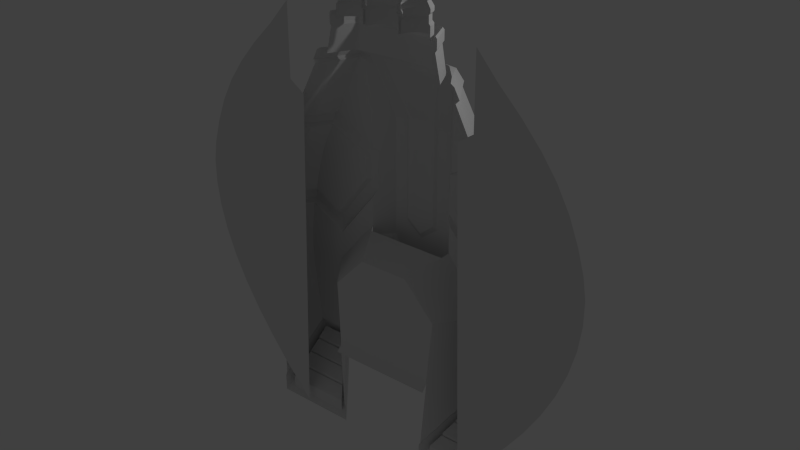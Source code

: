 # Source: Mothership.blend  (saved by Blender 2.67.0; exported with 4.5.12 LTS)
import bpy
from mathutils import Matrix  # noqa: F401  (used for matrix-valued properties, if any)

bpy.ops.wm.read_factory_settings(use_empty=True)
scene = bpy.context.scene
scene.name = 'Scene'

# ---- collections
col_collection_1 = bpy.data.collections.new('Collection 1'); scene.collection.children.link(col_collection_1)

# ---- world
world_world = bpy.data.worlds.new('World'); scene.world = world_world
world_world.color = (0.05088, 0.05088, 0.05088)
world_world.use_sun_shadow = False
world_world.sun_shadow_jitter_overblur = 0.0
world_world.cycles.sampling_method = 'MANUAL'
world_world.cycles.sample_map_resolution = 256

# ---- cameras
cam_camera = bpy.data.cameras.new('Camera')
cam_camera.clip_end = 100.0
cam_camera.lens = 35.0
cam_camera.sensor_width = 32.0
cam_camera.sensor_height = 18.0
cam_camera.ortho_scale = 7.314
cam_camera.dof.focus_distance = 0.0
cam_camera.dof.aperture_fstop = 128.0

# ---- lights
light_lamp = bpy.data.lights.new('Lamp', 'POINT')
light_lamp.transmission_factor = 0.0
light_lamp.cutoff_distance = 30.0
light_lamp.energy = 100.0
light_lamp.shadow_buffer_clip_start = 1.001
light_lamp.shadow_soft_size = 0.1
light_lamp.shadow_maximum_resolution = 0.006
light_lamp.use_absolute_resolution = True
light_lamp.cycles.use_multiple_importance_sampling = False

# ---- meshes
me_plane_002 = bpy.data.meshes.new('Plane.002')
me_plane_002.from_pydata([(-5.96e-08, 0.001076, 0.1022), (-0.8862, 0.001076, 0.1022), (-0.8862, -0.5333, 0.6319), (5.96e-08, -0.5333, 0.6319), (-6.493e-17, -0.6377, 0.6311), (-0.9954, -0.6377, 0.6311), (-0.9954, 0.0003102, -0.001398), (-6.493e-17, 0.0003102, -0.001398)], [], [(6, 1, 0, 7), (3, 0, 1, 2), (5, 2, 1, 6), (6, 7, 4, 5), (4, 3, 2, 5)])
_uv = me_plane_002.uv_layers.new(name='UVMap')
_uv.uv.foreach_set('vector', [0.0, 0.0, 0.0, 0.0, 0.0, 0.0, 0.0, 0.0, 0.0, 0.0, 0.0, 0.0, 0.0, 0.0, 0.0, 0.0, 0.0, 0.0, 0.0, 0.0, 0.0, 0.0, 0.0, 0.0, 0.0, 0.0, 0.0, 0.0, 0.0, 0.0, 0.0, 0.0, 0.0, 0.0, 0.0, 0.0, 0.0, 0.0, 0.0, 0.0])
me_plane_002.use_remesh_preserve_volume = False
me_plane_002.use_remesh_preserve_attributes = False
me_plane_002.use_mirror_vertex_groups = False
me_plane_002.update()
me_plane_003 = bpy.data.meshes.new('Plane.003')
me_plane_003.from_pydata([(-1.213, 1.353, -0.3994), (-0.5366, 0.6285, -0.3994), (-1.725, 1.985, 0.3243), (-0.8817, 0.3371, 0.275), (-1.721, 1.353, 0.275), (-1.113, 2.762, -0.4451), (-1.49e-08, 1.353, -0.3994), (1.49e-08, 0.6285, -0.3994), (1.49e-08, 1.985, 0.3243), (-1.49e-08, 0.3371, 0.275), (1.49e-08, 1.353, 0.275), (-1.49e-08, 2.762, -0.4451), (-0.9954, 1.985, 0.3243), (-1.119, 2.88, -0.5595), (-1.49e-08, 2.88, -0.5595), (-0.9954, 2.762, -0.4451), (-1.622, 2.122, 0.185), (-0.9954, 2.122, 0.185), (1.118e-08, 2.122, 0.185), (-1.707, 1.84, 0.275), (1.49e-08, 1.84, 0.275), (-1.727, 1.867, 0.3243), (1.49e-08, 1.867, 0.3243)], [], [(4, 3, 9, 10), (19, 20, 22, 21), (1, 7, 6, 0), (0, 6, 11, 15, 5), (16, 17, 15, 5), (11, 14, 13, 5, 15), (2, 12, 17, 16), (8, 18, 17, 12), (21, 22, 8, 12, 2), (4, 10, 20, 19), (16, 5, 0, 4, 19), (16, 19, 21, 2), (4, 0, 1, 3), (3, 1, 7, 9)])
me_plane_003.polygons.foreach_set('use_smooth', [1, 1, 1, 1, 1, 1, 1, 0, 1, 1, 1, 1, 1, 1])
_uv = me_plane_003.uv_layers.new(name='UVMap')
_uv.uv.foreach_set('vector', [0.0, 0.0, 0.0, 0.0, 0.0, 0.0, 0.0, 0.0, 0.0, 0.0, 0.0, 0.0, 0.0, 0.0, 0.0, 0.0, 0.0, 0.0, 0.0, 0.0, 0.0, 0.0, 0.0, 0.0, 0.0, 0.0, 0.0, 0.0, 0.0, 0.0, 0.0, 0.0, 0.0, 0.0, 0.0, 0.0, 0.0, 0.0, 0.0, 0.0, 0.0, 0.0, 0.0, 0.0, 0.0, 0.0, 0.0, 0.0, 0.0, 0.0, 0.0, 0.0, 0.0, 0.0, 0.0, 0.0, 0.0, 0.0, 0.0, 0.0, 0.0, 0.0, 0.0, 0.0, 0.0, 0.0, 0.0, 0.0, 0.0, 0.0, 0.0, 0.0, 0.0, 0.0, 0.0, 0.0, 0.0, 0.0, 0.0, 0.0, 0.0, 0.0, 0.0, 0.0, 0.0, 0.0, 0.0, 0.0, 0.0, 0.0, 0.0, 0.0, 0.0, 0.0, 0.0, 0.0, 0.0, 0.0, 0.0, 0.0, 0.0, 0.0, 0.0, 0.0, 0.0, 0.0, 0.0, 0.0, 0.0, 0.0, 0.0, 0.0, 0.0, 0.0, 0.0, 0.0, 0.0, 0.0, 0.0, 0.0])
me_plane_003.use_remesh_preserve_volume = False
me_plane_003.use_remesh_preserve_attributes = False
me_plane_003.use_mirror_vertex_groups = False
me_plane_003.update()
me_plane_001 = bpy.data.meshes.new('Plane.001')
me_plane_001.from_pydata([(-2.002, -0.5444, -4.483), (-2.586, -0.5444, -3.843), (-3.037, -0.5444, -3.276), (-3.435, -0.5444, -2.721), (-3.774, -0.5444, -2.168), (-4.05, -0.5444, -1.618), (-4.258, -0.5444, -1.076), (-4.398, -0.5444, -0.5452), (-4.468, -0.5444, -0.02507), (-4.468, -0.5444, 0.4759), (-4.398, -0.5444, 0.9048), (-4.258, -0.5444, 1.379), (-4.052, -0.5444, 1.9), (-3.782, -0.5444, 2.391), (-3.453, -0.5444, 2.845), (-3.058, -0.5444, 3.298), (-2.576, -0.5444, 3.778), (-2.128, -0.5444, 4.285), (-2.128, -0.5444, 3.347), (-2.128, -0.5444, 3.046), (-2.128, -0.5444, 2.779), (-1.796, -0.5444, 2.555)], [], [(2, 3, 4, 5, 6, 7, 8, 9, 10, 11, 12, 13, 14, 15, 16, 17, 18, 19, 20, 21, 0, 1)])
me_plane_001.polygons.foreach_set('use_smooth', [True] * 1)
_uv = me_plane_001.uv_layers.new(name='UVMap')
_uv.uv.foreach_set('vector', [0.1479, 0.1377, 0.1994, 0.2009, 0.2432, 0.264, 0.2789, 0.3267, 0.3059, 0.3886, 0.3239, 0.4491, 0.333, 0.5084, 0.333, 0.5656, 0.3239, 0.6145, 0.3059, 0.6685, 0.2792, 0.7279, 0.2443, 0.7839, 0.2017, 0.8358, 0.1506, 0.8874, 0.0882, 0.9421, 0.03029, 1.0, 0.03029, 0.893, 0.03029, 0.8587, 0.03029, 0.8282, -0.01267, 0.8027, 0.01396, 0.0, 0.08956, 0.07305])
me_plane_001.use_remesh_preserve_volume = False
me_plane_001.use_remesh_preserve_attributes = False
me_plane_001.use_mirror_vertex_groups = False
me_plane_001.update()
me_plane = bpy.data.meshes.new('Plane')
me_plane.from_pydata([(-0.9838, 4.583, -0.4908), (-1.741, 3.426, 0.4935), (-1.84, 1.353, 0.4114), (-2.469, 3.426, 0.4935), (-2.645, 1.351, 0.4114), (-2.243, -1.011, 0.4048), (-0.6561, 0.2825, 0.771), (-0.5918, 1.07, 0.4067), (-2.567, 0.2783, 0.4114), (-1.429, 0.854, 0.4114), (-2.116, -1.318, 0.4114), (-1.582, -2.43, 0.3959), (-2.526, 2.441, 0.4114), (-1.808, 2.441, 0.4114), (-1.383, -2.815, 0.3782), (-2.452, 2.982, 0.4114), (-1.795, 2.982, 0.4114), (-1.815, 2.171, 0.4114), (-1.363, 4.005, 0.01226), (-2.601, 4.005, 0.01226), (-1.822, 1.9, 0.4114), (-2.6, 1.9, 0.4114), (-1.635, 1.103, 0.4114), (-2.628, 0.8087, 0.4114), (-1.19, 0.5658, 0.4114), (-2.418, -0.3738, 0.4114), (-1.738, 1.228, 0.4114), (-2.563, 2.171, 0.4114), (-1.31, 0.7098, 0.4114), (-1.783, -2.032, 0.4143), (-2.653, 1.081, 0.4114), (-1.07, 0.4219, 0.4114), (-2.343, -0.6902, 0.4114), (-2.489, -0.05625, 0.4114), (-1.536, 0.9833, 0.4114), (-2.595, 0.546, 0.4114), (-1.802, 2.712, 0.4114), (-2.489, 2.712, 0.4114), (-2.638, 1.627, 0.4114), (-1.829, 1.628, 0.4114), (-1.758, 3.061, 0.4114), (-1.213, 1.353, -0.3994), (-0.5366, 0.6285, -0.3994), (-1.552, 3.715, 0.253), (-2.529, 3.715, 0.253), (-2.67, 4.291, -0.2369), (-1.175, 4.291, -0.2369), (-0.9514, 0.2781, 0.4114), (-0.2394, 1.08, 0.771), (-0.0003107, 1.081, 0.771), (-0.9464, 0.4994, 0.3916), (-0.6511, 0.5038, 0.771), (-0.2344, 1.302, 0.771), (-0.3046, 1.719, 0.3916), (0.004687, 1.303, 0.771), (0.004998, 1.719, 0.3916), (-0.2039, 1.333, 0.7313), (-0.2634, 1.681, 0.4262), (-0.001024, 1.334, 0.7313), (-0.0007607, 1.681, 0.4262), (-0.2039, 1.321, 0.702), (-0.2634, 1.67, 0.3968), (-0.0009998, 1.322, 0.702), (-0.0007362, 1.67, 0.3968), (-0.4489, 0.6792, 0.771), (-0.4439, 0.9005, 0.771), (-0.6272, 1.106, 0.3916), (-0.5833, 1.13, 0.4311), (-0.4396, 0.9687, 0.7177), (-0.3304, 1.61, 0.4311), (-0.2754, 1.283, 0.7177), (-0.6701, 0.549, 0.7053), (-0.8848, 0.5458, 0.4395), (-0.4238, 0.9604, 0.6891), (-0.3146, 1.602, 0.4025), (-0.2596, 1.275, 0.6891), (-0.6543, 0.5407, 0.6767), (-0.869, 0.5375, 0.4109), (-1.187, -3.181, 0.363), (-0.0002499, 0.3979, 0.771), (-0.3085, 0.03203, 0.7246), (-0.0002111, 0.2864, 0.7246), (-0.3714, 0.1138, 0.771), (-0.368, -2.002, 0.771), (-0.3078, -2.084, 0.7246), (-2.392, 3.75, 0.2231), (-1.671, 3.75, 0.2231), (-2.347, 3.537, 0.3998), (-1.81, 3.537, 0.3998), (-2.392, 3.428, 0.2231), (-1.671, 3.428, 0.2231), (-2.347, 3.216, 0.3998), (-1.81, 3.216, 0.3998), (-1.505, 3.994, 0.01994), (-2.451, 3.994, 0.01994), (-1.648, 3.774, 0.2027), (-2.394, 3.774, 0.2027), (-1.505, 3.69, 0.01994), (-2.451, 3.69, 0.01994), (-1.648, 3.47, 0.2027), (-2.394, 3.47, 0.2027), (-1.492, 4.014, 0.002747), (-2.457, 4.014, 0.002747), (-2.51, 4.233, -0.1875), (-1.349, 4.233, -0.1875), (-1.492, 3.73, 0.002747), (-2.457, 3.73, 0.002747), (-2.51, 3.949, -0.1875), (-1.349, 3.949, -0.1875), (-1.192, 4.476, -0.3984), (-2.58, 4.476, -0.3984), (-2.517, 4.253, -0.2046), (-1.338, 4.253, -0.2046), (-1.192, 4.231, -0.3984), (-2.58, 4.231, -0.3984), (-2.517, 4.008, -0.2046), (-1.338, 4.008, -0.2046), (-2.75, 4.583, -0.4908), (-3.064, 1.356, -0.3965), (-2.659, -1.011, -0.3994), (-2.972, 0.2728, -0.3928), (-2.533, -1.318, -0.3928), (-1.999, -2.43, -0.3928), (-2.942, 2.443, -0.3916), (-1.8, -2.815, -0.3928), (-2.815, 2.981, -0.3892), (-3.014, 1.904, -0.3941), (-3.045, 0.8087, -0.3928), (-2.835, -0.3738, -0.3928), (-2.983, 2.173, -0.3928), (-2.2, -2.032, -0.3928), (-3.07, 1.081, -0.3928), (-2.759, -0.6902, -0.3928), (-2.906, -0.05625, -0.3928), (-3.011, 0.546, -0.3928), (-2.89, 2.712, -0.3904), (-3.047, 1.632, -0.3953), (-2.452, 3.064, 0.4114), (-1.627, -3.145, -0.3928), (-2.54, -0.6902, -0.02005), (-2.44, -1.011, -0.0267), (-2.314, -1.318, -0.02005), (-2.649, 2.982, -0.03682), (-2.686, 2.712, -0.02005), (-2.723, 2.441, -0.02005), (-2.753, 0.2728, -0.02005), (-2.687, -0.05625, -0.02005), (-2.616, -0.3738, -0.02005), (-2.843, 1.351, -0.02005), (-2.85, 1.081, -0.02005), (-2.76, 2.171, -0.02005), (-2.798, 1.9, -0.02005), (-2.826, 0.8087, -0.02005), (-2.835, 1.627, -0.02005), (-1.779, -2.43, -0.02005), (-1.58, -2.815, -0.02005), (-2.792, 0.546, -0.02005), (-1.98, -2.032, -0.02005), (-1.404, -3.158, -0.0216), (-2.773, -0.05625, -0.1009), (-2.824, 2.438, -0.09965), (-2.254, -1.625, -0.1009), (-2.399, -1.318, -0.1009), (-2.526, -1.011, -0.1076), (-2.066, -2.032, -0.1009), (-2.845, 0.2617, -0.1009), (-2.772, 2.707, -0.09842), (-2.626, -0.6902, -0.1009), (-2.912, 0.8087, -0.1009), (-2.896, 1.899, -0.1021), (-2.936, 1.081, -0.1009), (-2.701, -0.3738, -0.1009), (-1.865, -2.43, -0.1009), (-2.929, 1.627, -0.1033), (-2.864, 2.168, -0.1009), (-2.931, 1.351, -0.1046), (-1.477, -3.161, -0.1009), (-2.878, 0.546, -0.1009), (-1.666, -2.815, -0.1009), (-0.6561, -2.012, 0.771), (-1.023, -3.161, 0.3629), (-1.493e-09, -3.221, 0.3882), (-2.251, -1.92, -0.3928), (-2.032, -1.92, -0.02005), (-1.971, -1.625, 0.4114), (-2.388, -1.625, -0.3928), (-2.168, -1.625, -0.02005), (-1.834, -1.921, 0.4194), (-2.118, -1.92, -0.1009), (-0.9514, -1.386, 0.4441), (-2.428, -1.687, -0.3258), (-2.266, -1.689, -0.02115), (-2.318, -1.924, -0.3258), (-2.157, -1.926, -0.02115), (-1.999, -1.689, 0.4424), (-1.889, -1.926, 0.4424), (-0.8727, -1.304, 0.5073), (-0.8736, -1.052, 0.5061), (-1.884, 0.282, 0.4114), (-0.9514, -0.3299, 0.4114), (-1.785, 0.7146, 0.4114), (-0.8698, -0.8917, 0.493), (-1.873, 0.3559, 0.5566), (-0.8698, -0.504, 0.493), (-1.8, 0.6347, 0.5568), (-2.605, 0.2103, 0.5247), (-2.561, -0.02072, 0.5247), (-3.024, 0.1992, -0.3313), (-2.98, -0.0318, -0.3313), (-2.883, -0.0318, -0.1193), (-2.927, 0.1992, -0.1193), (-1.044, -0.6745, 0.5041), (-1.032, -0.3058, 0.5041), (-1.114, -0.6808, 0.4114), (-1.096, -0.1481, 0.4114), (-1.124, -1.132, 0.4114), (-1.064, -1.16, 0.4953), (-1.045, -1.409, 0.4963), (-1.101, -1.477, 0.4399), (-0.9838, 4.246, -0.4908), (-1.741, 3.099, 0.4935), (-1.363, 3.667, 0.01226), (-1.552, 3.377, 0.253), (-1.175, 3.954, -0.2369), (-2.469, 3.107, 0.4935), (-2.601, 3.645, 0.01226), (-2.529, 3.355, 0.253), (-2.67, 3.931, -0.2369), (-2.75, 4.223, -0.4908), (-2.715, 4.127, -0.4908), (-1.025, 4.172, -0.4908), (-0.5885, -3.197, 0.3869), (-0.6712, -3.275, 0.3884), (0.0, -2.084, 0.7246), (-0.9605, -3.247, 0.4092), (-1.458e-09, -3.301, 0.3865), (-0.6936, -3.509, 0.3075), (-0.9605, -3.481, 0.3283), (-1.458e-09, -3.542, 0.3056), (-1.199, -3.238, 0.4092), (-1.082, -3.472, 0.3283), (-1.687, -3.213, -0.3636), (-1.577, -3.427, -0.3732), (-0.6326, -3.546, 0.2453), (-0.876, -3.52, 0.2643), (-1.33e-09, -3.572, 0.2436), (-0.9797, -3.5, 0.2643), (-1.316, -3.478, -0.1004), (-1.501, -3.478, -0.3744), (0.0, -3.948, 0.1888), (-1.181, -3.948, -0.3991), (0.0, -3.415, 0.1888), (-1.299, -3.415, -0.3991), (-0.9538, -3.948, 0.09223), (-1.049, -3.415, 0.09224), (-0.5055, -3.415, 0.1588), (-0.4595, -3.948, 0.1588), (-0.7066, -3.948, 0.1341), (-0.7774, -3.415, 0.1341), (-1.174, -3.415, -0.1449), (-1.067, -3.948, -0.1449), (0.0, -3.998, 0.2084), (-1.215, -3.998, -0.3964), (-0.9812, -3.998, 0.109), (-0.4727, -3.998, 0.1775), (-0.7269, -3.998, 0.152), (-1.098, -3.998, -0.1349), (0.0, -4.192, 0.2084), (-1.215, -4.192, -0.3964), (-0.9812, -4.192, 0.109), (-0.4727, -4.192, 0.1775), (-0.7269, -4.192, 0.152), (-1.098, -4.192, -0.1349), (0.0, -4.233, 0.1888), (-1.181, -4.233, -0.3991), (-0.9538, -4.233, 0.09223), (-0.4595, -4.233, 0.1588), (-0.7066, -4.233, 0.1341), (-1.067, -4.233, -0.1449), (-1.017, -4.416, -0.3235), (-0.4718, -4.41, -0.3859), (-0.745, -4.113, -0.06977), (-0.745, -4.375, -0.06977), (-0.684, -4.113, -0.07582), (-0.684, -4.375, -0.07582), (-0.6249, -4.113, -0.09373), (-0.6249, -4.375, -0.09373), (-0.5705, -4.113, -0.1228), (-0.5705, -4.375, -0.1228), (-0.5228, -4.113, -0.162), (-0.4708, -4.416, -0.3235), (-0.4837, -4.113, -0.2096), (-0.4837, -4.375, -0.2096), (-0.4546, -4.113, -0.2641), (-0.4867, -4.416, -0.2713), (-0.4367, -4.113, -0.3231), (-0.547, -4.416, -0.181), (-0.4306, -4.113, -0.3845), (-0.798, -4.416, -0.1049), (-0.9405, -4.416, -0.181), (-1.06, -4.113, -0.3845), (-1.06, -4.375, -0.3845), (-1.054, -4.113, -0.3231), (-0.8502, -4.416, -0.1207), (-1.036, -4.113, -0.2641), (-1.036, -4.375, -0.2641), (-1.007, -4.113, -0.2096), (-1.007, -4.375, -0.2096), (-0.9679, -4.113, -0.162), (-0.8983, -4.416, -0.1464), (-0.9202, -4.113, -0.1228), (-0.9202, -4.375, -0.1228), (-0.8658, -4.113, -0.09373), (-0.8658, -4.375, -0.09373), (-0.8068, -4.113, -0.07582), (-0.8068, -4.375, -0.07582), (-0.9751, -4.416, -0.2232), (-1.001, -4.416, -0.2713), (-0.5228, -4.375, -0.162), (-1.022, -4.416, -0.3778), (-0.4546, -4.375, -0.2641), (-0.4367, -4.375, -0.3231), (-0.4306, -4.375, -0.3845), (-1.054, -4.375, -0.3231), (-0.5124, -4.416, -0.2232), (-0.5891, -4.416, -0.1464), (-0.9679, -4.375, -0.162), (-0.6372, -4.416, -0.1207), (-0.6894, -4.416, -0.1049), (-0.7447, -4.416, -0.09952), (-1.017, -4.559, -0.3235), (-0.4718, -4.552, -0.3859), (-0.745, -4.6, -0.06977), (-0.684, -4.6, -0.07582), (-0.6249, -4.6, -0.09373), (-0.5705, -4.6, -0.1228), (-0.4708, -4.559, -0.3235), (-0.4837, -4.6, -0.2096), (-0.4867, -4.559, -0.2713), (-0.547, -4.559, -0.181), (-0.798, -4.559, -0.1049), (-0.9405, -4.559, -0.181), (-1.06, -4.6, -0.3845), (-0.8502, -4.559, -0.1207), (-1.036, -4.6, -0.2641), (-1.007, -4.6, -0.2096), (-0.8983, -4.559, -0.1464), (-0.9202, -4.6, -0.1228), (-0.8658, -4.6, -0.09373), (-0.8068, -4.6, -0.07582), (-0.9751, -4.559, -0.2232), (-1.001, -4.559, -0.2713), (-0.5228, -4.6, -0.162), (-1.022, -4.559, -0.3778), (-0.4546, -4.6, -0.2641), (-0.4367, -4.6, -0.3231), (-0.4306, -4.6, -0.3845), (-1.054, -4.6, -0.3231), (-0.5124, -4.559, -0.2232), (-0.5891, -4.559, -0.1464), (-0.9679, -4.6, -0.162), (-0.6372, -4.559, -0.1207), (-0.6894, -4.559, -0.1049), (-0.7447, -4.559, -0.09952), (-0.745, -4.665, -0.06977), (-0.684, -4.665, -0.07582), (-0.6249, -4.665, -0.09373), (-0.5705, -4.665, -0.1228), (-0.4837, -4.665, -0.2096), (-1.06, -4.665, -0.3845), (-1.036, -4.665, -0.2641), (-1.007, -4.665, -0.2096), (-0.9202, -4.665, -0.1228), (-0.8658, -4.665, -0.09373), (-0.8068, -4.665, -0.07582), (-0.5228, -4.665, -0.162), (-0.4546, -4.665, -0.2641), (-0.4367, -4.665, -0.3231), (-0.4306, -4.665, -0.3845), (-1.054, -4.665, -0.3231), (-0.9679, -4.665, -0.162), (-0.745, -4.793, -0.1448), (-0.6984, -4.793, -0.1494), (-0.6532, -4.793, -0.1631), (-0.6116, -4.793, -0.1854), (-0.5451, -4.793, -0.2518), (-0.9862, -4.793, -0.3856), (-0.9678, -4.793, -0.2934), (-0.9456, -4.793, -0.2518), (-0.8791, -4.793, -0.1854), (-0.8375, -4.793, -0.1631), (-0.7923, -4.793, -0.1494), (-0.5751, -4.793, -0.2153), (-0.5229, -4.793, -0.2934), (-0.5092, -4.793, -0.3386), (-0.5045, -4.793, -0.3856), (-0.9815, -4.793, -0.3386), (-0.9156, -4.793, -0.2153), (-0.3279, -4.463, -0.3225), (-1.723e-07, -4.097, -0.01203), (-1.723e-07, -4.407, -0.01203), (-0.06522, -4.463, -0.05989), (-0.2364, -4.463, -0.1514), (-0.3732, -4.097, -0.3853), (-0.3732, -4.407, -0.3853), (-0.3661, -4.097, -0.3125), (-0.1279, -4.463, -0.07891), (-0.3448, -4.097, -0.2424), (-0.3448, -4.407, -0.2424), (-0.3103, -4.097, -0.1779), (-0.3103, -4.407, -0.1779), (-0.2639, -4.097, -0.1214), (-0.1857, -4.463, -0.1098), (-0.2074, -4.097, -0.07494), (-0.2074, -4.407, -0.07494), (-0.1428, -4.097, -0.04044), (-0.1428, -4.407, -0.04044), (-0.07282, -4.097, -0.0192), (-0.07282, -4.407, -0.0192), (-0.278, -4.463, -0.202), (-0.3089, -4.463, -0.2598), (-0.3343, -4.463, -0.3878), (-0.3661, -4.407, -0.3125), (-0.2639, -4.407, -0.1214), (-1.136e-07, -4.463, -0.05346), (-0.3279, -4.597, -0.3225), (-1.723e-07, -4.654, -0.01203), (-0.06522, -4.597, -0.05989), (-0.2364, -4.597, -0.1514), (-0.3732, -4.654, -0.3853), (-0.1279, -4.597, -0.07891), (-0.3448, -4.654, -0.2424), (-0.3103, -4.654, -0.1779), (-0.1857, -4.597, -0.1098), (-0.2074, -4.654, -0.07494), (-0.1428, -4.654, -0.04044), (-0.07282, -4.654, -0.0192), (-0.278, -4.597, -0.202), (-0.3089, -4.597, -0.2598), (-0.3343, -4.597, -0.3878), (-0.3661, -4.654, -0.3125), (-0.2639, -4.654, -0.1214), (-1.136e-07, -4.597, -0.05346), (-1.723e-07, -4.721, -0.01203), (-0.3732, -4.721, -0.3853), (-0.3448, -4.721, -0.2424), (-0.3103, -4.721, -0.1779), (-0.2074, -4.721, -0.07494), (-0.1428, -4.721, -0.04044), (-0.07282, -4.721, -0.0192), (-0.3661, -4.721, -0.3125), (-0.2639, -4.721, -0.1214), (-1.016e-07, -4.873, -0.101), (-0.2856, -4.873, -0.3866), (-0.2638, -4.873, -0.2773), (-0.2374, -4.873, -0.2279), (-0.1587, -4.873, -0.1491), (-0.1093, -4.873, -0.1227), (-0.05571, -4.873, -0.1065), (-0.2801, -4.873, -0.3309), (-0.2019, -4.873, -0.1846)], [], [(93, 18, 101), (34, 41, 22), (2, 26, 41), (41, 34, 9), (26, 22, 41), (20, 21, 38, 39), (31, 41, 24), (3, 44, 226, 224), (18, 43, 222, 221), (41, 28, 24), (28, 41, 9), (43, 1, 220, 222), (104, 46, 112), (0, 46, 223, 219), (46, 18, 221, 223), (3, 224, 220, 1), (36, 41, 16), (41, 36, 13), (17, 41, 13), (41, 17, 20), (39, 41, 20), (41, 39, 2), (64, 65, 51, 6), (41, 31, 47), (55, 53, 57, 59), (66, 50, 72, 67), (50, 47, 6, 51), (49, 54, 52, 48), (41, 47, 42), (56, 58, 62, 60), (53, 52, 56, 57), (52, 54, 58, 56), (59, 57, 61, 63), (57, 56, 60, 61), (48, 52, 65, 64), (65, 52, 70, 68), (72, 71, 76, 77), (52, 53, 69, 70), (50, 51, 71, 72), (51, 65, 68, 71), (53, 66, 67, 69), (70, 69, 74, 75), (68, 70, 75, 73), (71, 68, 73, 76), (224, 137, 40, 220), (15, 16, 40, 137), (15, 37, 36, 16), (36, 37, 12, 13), (12, 27, 17, 13), (27, 21, 20, 17), (79, 82, 80, 81), (39, 38, 4, 2), (3, 1, 88, 87), (1, 43, 86, 88), (44, 3, 87, 85), (87, 88, 92, 91), (92, 90, 89, 91), (86, 85, 89, 90), (85, 87, 91, 89), (88, 86, 90, 92), (94, 96, 100, 98), (43, 18, 93, 95), (19, 44, 96, 94), (99, 97, 98, 100), (96, 95, 99, 100), (93, 94, 98, 97), (95, 93, 97, 99), (101, 104, 108, 105), (18, 46, 104, 101), (86, 43, 95), (45, 19, 102, 103), (105, 108, 107, 106), (103, 102, 106, 107), (104, 103, 107, 108), (102, 101, 105, 106), (111, 112, 116, 115), (46, 0, 109, 112), (116, 113, 114, 115), (109, 110, 114, 113), (112, 109, 113, 116), (110, 111, 115, 114), (7, 67, 72, 77), (67, 7, 74, 69), (7, 73, 75, 74), (73, 7, 77, 76), (60, 62, 63, 61), (0, 117, 110, 109), (117, 45, 111, 110), (163, 167, 132, 119), (162, 163, 119, 121), (160, 166, 135, 123), (171, 159, 133, 128), (170, 175, 118, 131), (169, 174, 129, 126), (168, 170, 131, 127), (175, 173, 136, 118), (178, 172, 122, 124), (174, 160, 123, 129), (177, 168, 127, 134), (167, 171, 128, 132), (172, 164, 130, 122), (176, 178, 124, 138), (165, 177, 134, 120), (173, 169, 126, 136), (5, 32, 139, 140), (10, 5, 140, 141), (12, 37, 143, 144), (165, 120, 207, 210), (25, 33, 146, 147), (30, 4, 148, 149), (21, 27, 150, 151), (23, 30, 149, 152), (4, 38, 153, 148), (14, 11, 154, 155), (27, 12, 144, 150), (35, 23, 152, 156), (32, 25, 147, 139), (11, 29, 157, 154), (78, 14, 155, 158), (8, 35, 156, 145), (38, 21, 151, 153), (37, 15, 142, 143), (147, 146, 159, 171), (152, 149, 170, 168), (150, 144, 160, 174), (154, 157, 164, 172), (82, 83, 84, 80), (158, 155, 178, 176), (153, 151, 169, 173), (140, 139, 167, 163), (156, 152, 168, 177), (148, 153, 173, 175), (149, 148, 175, 170), (144, 143, 166, 160), (145, 156, 177, 165), (141, 140, 163, 162), (151, 150, 174, 169), (133, 159, 209, 208), (155, 154, 172, 178), (139, 147, 171, 167), (142, 166, 143), (135, 166, 142, 125), (79, 49, 48), (64, 79, 48), (79, 64, 82), (82, 64, 6), (161, 162, 121, 185), (218, 189, 196, 217), (217, 216, 194, 195), (216, 215, 184, 194), (191, 186, 161), (6, 179, 83, 82), (184, 10, 141, 186), (186, 141, 162, 161), (157, 183, 188, 164), (29, 187, 183, 157), (164, 188, 182, 130), (188, 183, 193), (188, 193, 192, 182), (183, 187, 195, 193), (184, 186, 191, 194), (191, 161, 185, 190), (193, 191, 190, 192), (193, 195, 194, 191), (14, 78, 180, 189, 218, 187, 29, 11), (30, 23, 35, 8, 200, 2, 4), (145, 210, 205, 8), (198, 202, 206, 33), (205, 206, 202, 204), (22, 26, 2, 200, 214, 199, 47, 31, 24, 28, 9, 34), (204, 200, 8, 205), (201, 211, 216, 197), (211, 212, 204, 202), (214, 212, 203, 199), (211, 213, 215, 216), (47, 199, 203, 6), (197, 196, 179, 6, 203, 201), (165, 210, 145), (209, 146, 33, 206), (209, 159, 146), (209, 210, 207, 208), (210, 209, 206, 205), (198, 213, 211, 202), (201, 203, 212, 211), (200, 204, 212, 214), (187, 218, 217, 195), (25, 32, 5, 10, 184, 215, 213, 198, 33), (196, 197, 216, 217), (111, 45, 103), (102, 19, 94), (96, 44, 85), (85, 86, 95, 96), (94, 93, 101, 102), (103, 104, 112, 111), (19, 45, 227, 225), (45, 117, 228, 227), (44, 19, 225, 226), (229, 137, 224, 226, 225, 227, 228), (229, 125, 142), (137, 229, 142, 15), (40, 230, 219, 223, 221, 222, 220), (40, 16, 41, 230), (83, 232, 231, 84), (233, 84, 231, 181), (233, 81, 80, 84), (232, 83, 179, 234), (179, 189, 180, 234), (189, 179, 196), (181, 231, 232, 235), (235, 232, 236, 238), (232, 234, 237, 236), (237, 234, 239, 240), (78, 239, 234, 180), (158, 239, 78), (247, 240, 242), (248, 247, 242), (237, 240, 246, 244), (247, 246, 240), (236, 237, 244, 243), (239, 241, 242, 240), (238, 236, 243, 245), (176, 239, 158), (239, 176, 241), (241, 176, 138), (256, 249, 251, 255), (260, 253, 254, 259), (257, 256, 255, 258), (253, 257, 258, 254), (250, 260, 259, 252), (260, 250, 262, 266), (249, 256, 264, 261), (257, 253, 263, 265), (256, 257, 265, 264), (253, 260, 266, 263), (265, 263, 269, 271), (264, 265, 271, 270), (266, 262, 268, 272), (263, 266, 272, 269), (261, 264, 270, 267), (270, 276, 273, 267), (271, 277, 276, 270), (277, 271, 269, 275), (272, 278, 275, 269), (278, 272, 268, 274), (281, 282, 284, 283), (283, 284, 286, 285), (285, 286, 288, 287), (291, 292, 320, 293), (289, 318, 292, 291), (287, 288, 318, 289), (321, 320, 294, 290), (315, 313, 303, 298), (305, 323, 279, 317), (322, 321, 290, 280), (323, 301, 319, 279), (307, 305, 317, 316), (292, 318, 296, 324), (311, 326, 299, 309), (320, 292, 324, 294), (286, 284, 328, 327), (308, 326, 311, 310), (282, 315, 298, 329), (306, 307, 326, 308), (318, 288, 325, 296), (302, 323, 305, 304), (304, 305, 307, 306), (300, 301, 323, 302), (284, 282, 329, 328), (295, 321, 322, 297), (288, 286, 327, 325), (293, 320, 321, 295), (310, 311, 313, 312), (313, 311, 309, 303), (314, 315, 282, 281), (312, 313, 315, 314), (326, 307, 316, 299), (355, 336, 338, 354), (349, 340, 343, 348), (344, 351, 330, 357), (356, 331, 336, 355), (357, 330, 353, 342), (345, 350, 351, 344), (337, 358, 339, 352), (347, 346, 341, 360), (354, 338, 358, 337), (334, 361, 362, 333), (332, 363, 340, 349), (352, 339, 359, 335), (333, 362, 363, 332), (335, 359, 361, 334), (348, 343, 346, 347), (360, 341, 350, 345), (330, 279, 319, 353), (351, 317, 279, 330), (350, 316, 317, 351), (341, 299, 316, 350), (346, 309, 299, 341), (343, 303, 309, 346), (340, 298, 303, 343), (363, 329, 298, 340), (362, 328, 329, 363), (361, 327, 328, 362), (359, 325, 327, 361), (339, 296, 325, 359), (358, 324, 296, 339), (338, 294, 324, 358), (336, 290, 294, 338), (331, 280, 290, 336), (360, 380, 372, 347), (332, 364, 365, 333), (337, 368, 376, 354), (333, 365, 366, 334), (352, 375, 368, 337), (334, 366, 367, 335), (355, 377, 378, 356), (347, 372, 373, 348), (335, 367, 375, 352), (342, 369, 379, 357), (354, 376, 377, 355), (348, 373, 374, 349), (357, 379, 370, 344), (349, 374, 364, 332), (344, 370, 371, 345), (345, 371, 380, 360), (373, 390, 391, 374), (375, 392, 385, 368), (366, 383, 384, 367), (374, 391, 381, 364), (367, 384, 392, 375), (369, 386, 396, 379), (377, 394, 395, 378), (379, 396, 387, 370), (376, 393, 394, 377), (371, 388, 397, 380), (370, 387, 388, 371), (380, 397, 389, 372), (364, 381, 382, 365), (372, 389, 390, 373), (368, 385, 393, 376), (365, 382, 383, 366), (418, 416, 406, 401), (408, 422, 398, 420), (422, 404, 421, 398), (410, 408, 420, 419), (414, 423, 402, 412), (411, 423, 414, 413), (400, 418, 401, 424), (409, 410, 423, 411), (405, 422, 408, 407), (407, 408, 410, 409), (403, 404, 422, 405), (413, 414, 416, 415), (416, 414, 412, 406), (417, 418, 400, 399), (415, 416, 418, 417), (423, 410, 419, 402), (436, 427, 430, 435), (431, 438, 425, 440), (440, 425, 439, 429), (432, 437, 438, 431), (434, 433, 428, 441), (426, 442, 427, 436), (435, 430, 433, 434), (441, 428, 437, 432), (425, 398, 421, 439), (438, 420, 398, 425), (437, 419, 420, 438), (428, 402, 419, 437), (433, 412, 402, 428), (430, 406, 412, 433), (427, 401, 406, 430), (442, 424, 401, 427), (441, 451, 447, 434), (434, 447, 448, 435), (429, 444, 450, 440), (435, 448, 449, 436), (440, 450, 445, 431), (436, 449, 443, 426), (431, 445, 446, 432), (432, 446, 451, 441), (448, 457, 458, 449), (449, 458, 452, 443), (444, 453, 459, 450), (450, 459, 454, 445), (446, 455, 460, 451), (445, 454, 455, 446), (451, 460, 456, 447), (447, 456, 457, 448)])
me_plane.polygons.foreach_set('use_smooth', [1, 1, 1, 1, 1, 1, 1, 1, 1, 1, 1, 1, 1, 1, 1, 1, 1, 1, 1, 1, 1, 1, 1, 1, 1, 1, 1, 1, 1, 1, 1, 1, 1, 1, 1, 1, 1, 1, 1, 1, 1, 1, 1, 1, 1, 1, 1, 1, 1, 1, 1, 1, 1, 1, 1, 1, 1, 1, 1, 1, 1, 1, 1, 1, 1, 1, 1, 1, 1, 1, 1, 1, 1, 1, 1, 1, 1, 1, 1, 1, 1, 1, 1, 1, 1, 1, 1, 1, 1, 1, 1, 1, 1, 1, 1, 1, 1, 1, 1, 1, 1, 1, 1, 1, 1, 1, 1, 1, 1, 1, 1, 1, 1, 1, 1, 1, 1, 1, 1, 1, 1, 1, 1, 1, 1, 1, 1, 1, 1, 1, 1, 1, 1, 1, 1, 1, 1, 1, 1, 1, 1, 1, 1, 1, 1, 1, 1, 1, 1, 1, 1, 1, 1, 1, 1, 1, 1, 1, 1, 1, 1, 1, 1, 1, 1, 1, 1, 1, 1, 1, 1, 1, 1, 1, 1, 1, 1, 1, 1, 1, 1, 1, 1, 1, 1, 1, 1, 1, 1, 1, 1, 1, 1, 1, 1, 1, 1, 1, 1, 1, 1, 1, 1, 1, 1, 1, 1, 1, 1, 1, 1, 1, 1, 1, 1, 0, 1, 1, 1, 1, 1, 1, 1, 1, 1, 1, 1, 1, 1, 1, 1, 1, 1, 1, 1, 1, 1, 1, 1, 1, 1, 1, 1, 1, 1, 1, 1, 1, 1, 1, 1, 1, 1, 1, 1, 1, 1, 1, 1, 1, 1, 1, 1, 1, 1, 1, 1, 1, 1, 1, 1, 1, 1, 1, 1, 1, 1, 1, 1, 1, 1, 1, 1, 1, 1, 1, 1, 1, 1, 1, 1, 1, 1, 1, 1, 1, 1, 1, 1, 1, 1, 1, 1, 1, 1, 1, 1, 1, 1, 1, 1, 1, 1, 1, 1, 1, 1, 1, 1, 1, 1, 1, 1, 1, 1, 1, 1, 1, 1, 1, 1, 1, 1, 1, 1, 1, 1, 1, 1, 1, 1, 1, 1, 1, 1, 1, 1, 1, 1, 1, 1, 1, 1, 1, 1, 1, 1, 1, 1, 1, 1, 1, 1, 1, 1, 1, 1, 1, 1, 1, 1, 1, 1, 1, 1, 1, 1, 1, 1, 1, 1, 1, 1, 1, 1, 1, 1, 1])
_uv = me_plane.uv_layers.new(name='UVMap')
_uv.uv.foreach_set('vector', [0.7017, 0.1073, 0.6881, 0.1057, 0.7005, 0.1042, 0.3136, 0.2524, 0.4519, 0.2562, 0.3136, 0.2693, 0.3136, 0.3045, 0.3136, 0.2869, 0.4519, 0.2562, 0.4519, 0.2562, 0.3136, 0.2524, 0.3136, 0.2341, 0.3136, 0.2869, 0.3136, 0.2693, 0.4519, 0.2562, 0.2921, 0.2357, 0.1652, 0.2853, 0.1652, 0.2401, 0.2921, 0.1906, 0.3136, 0.1729, 0.4519, 0.2562, 0.3136, 0.1933, 0.7942, 0.1928, 0.8004, 0.1495, 0.8184, 0.1852, 0.8099, 0.2243, 0.6881, 0.1057, 0.706, 0.1487, 0.6945, 0.1848, 0.6768, 0.1416, 0.4519, 0.2562, 0.3136, 0.2137, 0.3136, 0.1933, 0.3136, 0.2137, 0.4519, 0.2562, 0.3136, 0.2341, 0.706, 0.1487, 0.7238, 0.1921, 0.7124, 0.2273, 0.6945, 0.1848, 0.6867, 0.07121, 0.6699, 0.06252, 0.6857, 0.06821, 0.6513, 0.01809, 0.6699, 0.06252, 0.6584, 0.09865, 0.6395, 0.05451, 0.6699, 0.06252, 0.6881, 0.1057, 0.6768, 0.1416, 0.6584, 0.09865, 0.7942, 0.1928, 0.794, 0.2294, 0.7235, 0.2297, 0.7238, 0.1921, 0.3136, 0.4543, 0.4519, 0.2562, 0.3136, 0.4842, 0.4519, 0.2562, 0.3136, 0.4543, 0.3136, 0.4245, 0.3136, 0.3946, 0.4519, 0.2562, 0.3136, 0.4245, 0.4519, 0.2562, 0.3136, 0.3946, 0.3136, 0.3648, 0.3136, 0.3347, 0.4519, 0.2562, 0.3136, 0.3648, 0.4519, 0.2562, 0.3136, 0.3347, 0.3136, 0.3045, 0.2911, 0.9138, 0.2523, 0.9084, 0.3229, 0.8728, 0.361, 0.8728, 0.4519, 0.2562, 0.3136, 0.1729, 0.3136, 0.1525, 0.02917, 0.9012, 0.07886, 0.8706, 0.08211, 0.8824, 0.03333, 0.907, 0.1978, 0.8383, 0.3, 0.8015, 0.2947, 0.814, 0.1965, 0.8476, 0.3237, 0.7962, 0.362, 0.7962, 0.361, 0.8728, 0.3229, 0.8728, 0.2218, 0.9894, 0.1845, 0.9894, 0.1884, 0.9407, 0.2254, 0.9436, 0.4519, 0.2562, 0.3136, 0.1525, 0.4517, 0.1522, 0.1788, 0.9428, 0.1772, 0.9894, 0.1725, 0.9894, 0.1729, 0.9449, 0.07886, 0.8706, 0.1884, 0.9407, 0.1788, 0.9428, 0.08211, 0.8824, 0.1884, 0.9407, 0.1845, 0.9894, 0.1772, 0.9894, 0.1788, 0.9428, 0.03333, 0.907, 0.08211, 0.8824, 0.08027, 0.8901, 0.03599, 0.9123, 0.08211, 0.8824, 0.1788, 0.9428, 0.1729, 0.9449, 0.08027, 0.8901, 0.2254, 0.9436, 0.1884, 0.9407, 0.2523, 0.9084, 0.2911, 0.9138, 0.2523, 0.9084, 0.1884, 0.9407, 0.1907, 0.9298, 0.2391, 0.9062, 0.2947, 0.814, 0.3127, 0.8704, 0.3076, 0.8671, 0.2901, 0.8205, 0.1884, 0.9407, 0.111, 0.8695, 0.1281, 0.871, 0.1907, 0.9298, 0.3, 0.8015, 0.3229, 0.8728, 0.3127, 0.8704, 0.2947, 0.814, 0.3229, 0.8728, 0.2523, 0.9084, 0.2391, 0.9062, 0.3127, 0.8704, 0.111, 0.8695, 0.1978, 0.8383, 0.1965, 0.8476, 0.1281, 0.871, 0.1907, 0.9298, 0.1281, 0.871, 0.1382, 0.8712, 0.1909, 0.9242, 0.2391, 0.9062, 0.1907, 0.9298, 0.1909, 0.9242, 0.24, 0.9002, 0.3127, 0.8704, 0.2391, 0.9062, 0.24, 0.9002, 0.3076, 0.8671, 0.794, 0.2294, 0.7923, 0.2401, 0.7252, 0.2401, 0.7235, 0.2297, 0.1652, 0.4655, 0.2921, 0.4159, 0.2921, 0.428, 0.1652, 0.4775, 0.1652, 0.4655, 0.1652, 0.4203, 0.2921, 0.3708, 0.2921, 0.4159, 0.2921, 0.3708, 0.1652, 0.4203, 0.1652, 0.3752, 0.2921, 0.3256, 0.1652, 0.3752, 0.1652, 0.3302, 0.2921, 0.2806, 0.2921, 0.3256, 0.1652, 0.3302, 0.1652, 0.2853, 0.2921, 0.2357, 0.2921, 0.2806, 0.3373, 0.9894, 0.3886, 0.9138, 0.4047, 0.9293, 0.3582, 0.9894, 0.2921, 0.1906, 0.1652, 0.2401, 0.1652, 0.1941, 0.2921, 0.1446, 0.7942, 0.1928, 0.7238, 0.1921, 0.7306, 0.1755, 0.7826, 0.1759, 0.7238, 0.1921, 0.706, 0.1487, 0.7174, 0.1436, 0.7306, 0.1755, 0.8004, 0.1495, 0.7942, 0.1928, 0.7826, 0.1759, 0.7872, 0.1441, 0.4657, 0.5765, 0.4657, 0.4979, 0.4907, 0.4979, 0.4907, 0.5765, 0.4907, 0.4979, 0.5131, 0.4979, 0.5131, 0.5765, 0.4907, 0.5765, 0.5412, 0.4979, 0.5412, 0.5765, 0.5131, 0.5765, 0.5131, 0.4979, 0.5131, 0.6036, 0.4907, 0.6036, 0.4907, 0.5765, 0.5131, 0.5765, 0.4907, 0.4714, 0.5131, 0.4714, 0.5131, 0.4979, 0.4907, 0.4979, 0.5131, 0.6036, 0.4907, 0.6036, 0.4907, 0.5765, 0.5131, 0.5765, 0.706, 0.1487, 0.6881, 0.1057, 0.7017, 0.1073, 0.7153, 0.14, 0.8074, 0.1063, 0.8004, 0.1495, 0.7873, 0.1405, 0.7929, 0.1077, 0.4907, 0.4979, 0.5131, 0.4979, 0.5131, 0.5765, 0.4907, 0.5765, 0.4657, 0.5765, 0.4657, 0.4979, 0.4907, 0.4979, 0.4907, 0.5765, 0.5412, 0.4979, 0.5412, 0.5765, 0.5131, 0.5765, 0.5131, 0.4979, 0.4907, 0.4714, 0.5131, 0.4714, 0.5131, 0.4979, 0.4907, 0.4979, 0.4907, 0.4714, 0.5131, 0.4714, 0.5131, 0.4979, 0.4907, 0.4979, 0.6881, 0.1057, 0.6699, 0.06252, 0.6867, 0.07121, 0.7005, 0.1042, 0.7174, 0.1436, 0.706, 0.1487, 0.7153, 0.14, 0.8143, 0.06276, 0.8074, 0.1063, 0.7934, 0.1047, 0.7988, 0.07146, 0.4907, 0.4979, 0.5131, 0.4979, 0.5131, 0.5765, 0.4907, 0.5765, 0.5131, 0.6036, 0.4907, 0.6036, 0.4907, 0.5765, 0.5131, 0.5765, 0.5412, 0.4979, 0.5412, 0.5765, 0.5131, 0.5765, 0.5131, 0.4979, 0.4657, 0.5765, 0.4657, 0.4979, 0.4907, 0.4979, 0.4907, 0.5765, 0.4657, 0.5765, 0.4657, 0.4979, 0.4907, 0.4979, 0.4907, 0.5765, 0.6699, 0.06252, 0.6513, 0.01809, 0.6716, 0.03438, 0.6857, 0.06821, 0.4907, 0.4979, 0.5131, 0.4979, 0.5131, 0.5765, 0.4907, 0.5765, 0.5412, 0.4979, 0.5412, 0.5765, 0.5131, 0.5765, 0.5131, 0.4979, 0.4907, 0.4714, 0.5131, 0.4714, 0.5131, 0.4979, 0.4907, 0.4979, 0.5131, 0.6036, 0.4907, 0.6036, 0.4907, 0.5765, 0.5131, 0.5765, 0.207, 0.8482, 0.1965, 0.8476, 0.2947, 0.814, 0.2901, 0.8205, 0.1965, 0.8476, 0.207, 0.8482, 0.1382, 0.8712, 0.1281, 0.871, 0.1148, 0.7768, 0.1111, 0.8349, 0.1725, 0.8349, 0.2186, 0.7768, 0.1111, 0.8349, 0.1148, 0.7768, 0.01101, 0.7768, 0.02833, 0.8349, 0.1268, 0.9412, 0.1267, 0.9862, 0.02424, 0.9862, 0.02424, 0.928, 0.6513, 0.01809, 0.822, 0.01826, 0.8056, 0.03451, 0.6716, 0.03438, 0.822, 0.01826, 0.8143, 0.06276, 0.7994, 0.06846, 0.8056, 0.03451, 0.2667, 0.679, 0.2667, 0.6363, 0.3073, 0.6363, 0.3073, 0.679, 0.2667, 0.7215, 0.2667, 0.679, 0.3073, 0.679, 0.3073, 0.7215, 0.06672, 0.3752, 0.06672, 0.4203, 0.01648, 0.4203, 0.01648, 0.3752, 0.2667, 0.595, 0.2667, 0.5535, 0.3073, 0.5535, 0.3073, 0.595, 0.06672, 0.15, 0.06672, 0.1941, 0.01648, 0.1941, 0.01648, 0.15, 0.06672, 0.2853, 0.06672, 0.3302, 0.01648, 0.3302, 0.01648, 0.2853, 0.06672, 0.1047, 0.06672, 0.15, 0.01648, 0.15, 0.01648, 0.1047, 0.06672, 0.1941, 0.06672, 0.2401, 0.01648, 0.2401, 0.01648, 0.1941, 0.4559, 0.7316, 0.401, 0.7316, 0.401, 0.773, 0.4559, 0.773, 0.06672, 0.3302, 0.06672, 0.3752, 0.01648, 0.3752, 0.01648, 0.3302, 0.06672, 0.06045, 0.06672, 0.1047, 0.01648, 0.1047, 0.01648, 0.06045, 0.2667, 0.6363, 0.2667, 0.595, 0.3073, 0.595, 0.3073, 0.6363, 0.401, 0.7316, 0.3441, 0.7316, 0.3441, 0.773, 0.401, 0.773, 0.5082, 0.7316, 0.4559, 0.7316, 0.4559, 0.773, 0.5082, 0.773, 0.06672, 0.01513, 0.06672, 0.06045, 0.01648, 0.06045, 0.01648, 0.01513, 0.06672, 0.2401, 0.06672, 0.2853, 0.01648, 0.2853, 0.01648, 0.2401, 0.1925, 0.679, 0.1925, 0.6363, 0.2521, 0.6363, 0.2521, 0.679, 0.1925, 0.7215, 0.1925, 0.679, 0.2521, 0.679, 0.2521, 0.7215, 0.1652, 0.3752, 0.1652, 0.4203, 0.08381, 0.4203, 0.08381, 0.3752, 0.5408, 0.04918, 0.5408, 0.01935, 0.5598, 0.01935, 0.5598, 0.05232, 0.1925, 0.595, 0.1925, 0.5535, 0.2521, 0.5535, 0.2521, 0.595, 0.1652, 0.15, 0.1652, 0.1941, 0.08381, 0.1941, 0.08381, 0.15, 0.1652, 0.2853, 0.1652, 0.3302, 0.08381, 0.3302, 0.08381, 0.2853, 0.1652, 0.1047, 0.1652, 0.15, 0.08381, 0.15, 0.08381, 0.1047, 0.1652, 0.1941, 0.1652, 0.2401, 0.08381, 0.2401, 0.08381, 0.1941, 0.4559, 0.6582, 0.401, 0.6582, 0.401, 0.7173, 0.4559, 0.7173, 0.1652, 0.3302, 0.1652, 0.3752, 0.08381, 0.3752, 0.08381, 0.3302, 0.1652, 0.06045, 0.1652, 0.1047, 0.08381, 0.1047, 0.08381, 0.06045, 0.1925, 0.6363, 0.1925, 0.595, 0.2521, 0.595, 0.2521, 0.6363, 0.401, 0.6582, 0.3441, 0.6582, 0.3441, 0.7173, 0.401, 0.7173, 0.5082, 0.6582, 0.4559, 0.6582, 0.4559, 0.7173, 0.5082, 0.7173, 0.1652, 0.01513, 0.1652, 0.06045, 0.08381, 0.06045, 0.08381, 0.01513, 0.1652, 0.2401, 0.1652, 0.2853, 0.08381, 0.2853, 0.08381, 0.2401, 0.1652, 0.4203, 0.1652, 0.4655, 0.08381, 0.4655, 0.08381, 0.4203, 0.2521, 0.595, 0.2521, 0.5535, 0.2667, 0.5535, 0.2667, 0.595, 0.08381, 0.1047, 0.08381, 0.15, 0.06672, 0.15, 0.06672, 0.1047, 0.08381, 0.3302, 0.08381, 0.3752, 0.06672, 0.3752, 0.06672, 0.3302, 0.401, 0.7173, 0.3441, 0.7173, 0.3441, 0.7316, 0.401, 0.7316, 0.3886, 0.9138, 0.751, 0.9138, 0.7668, 0.9293, 0.4047, 0.9293, 0.5082, 0.7173, 0.4559, 0.7173, 0.4559, 0.7316, 0.5082, 0.7316, 0.08381, 0.2401, 0.08381, 0.2853, 0.06672, 0.2853, 0.06672, 0.2401, 0.2521, 0.679, 0.2521, 0.6363, 0.2667, 0.6363, 0.2667, 0.679, 0.08381, 0.06045, 0.08381, 0.1047, 0.06672, 0.1047, 0.06672, 0.06045, 0.08381, 0.1941, 0.08381, 0.2401, 0.06672, 0.2401, 0.06672, 0.1941, 0.08381, 0.15, 0.08381, 0.1941, 0.06672, 0.1941, 0.06672, 0.15, 0.08381, 0.3752, 0.08381, 0.4203, 0.06672, 0.4203, 0.06672, 0.3752, 0.08381, 0.01513, 0.08381, 0.06045, 0.06672, 0.06045, 0.06672, 0.01513, 0.2521, 0.7215, 0.2521, 0.679, 0.2667, 0.679, 0.2667, 0.7215, 0.08381, 0.2853, 0.08381, 0.3302, 0.06672, 0.3302, 0.06672, 0.2853, 0.6148, 0.01935, 0.6148, 0.04851, 0.5955, 0.05232, 0.5955, 0.01935, 0.4559, 0.7173, 0.401, 0.7173, 0.401, 0.7316, 0.4559, 0.7316, 0.2521, 0.6363, 0.2521, 0.595, 0.2667, 0.595, 0.2667, 0.6363, 0.08381, 0.4655, 0.06672, 0.4203, 0.08381, 0.4203, 0.01648, 0.4203, 0.06672, 0.4203, 0.08381, 0.4655, 0.0424, 0.4655, 0.3373, 0.9894, 0.2218, 0.9894, 0.2254, 0.9436, 0.2911, 0.9138, 0.3373, 0.9894, 0.2254, 0.9436, 0.3373, 0.9894, 0.2911, 0.9138, 0.3886, 0.9138, 0.3886, 0.9138, 0.2911, 0.9138, 0.361, 0.8728, 0.2667, 0.7652, 0.2667, 0.7215, 0.3073, 0.7215, 0.3073, 0.7652, 0.9371, 0.2941, 0.937, 0.3269, 0.9217, 0.3324, 0.9217, 0.3001, 0.9217, 0.3001, 0.8812, 0.3157, 0.8812, 0.1789, 0.9217, 0.1789, 0.8812, 0.3157, 0.8653, 0.3067, 0.865, 0.1789, 0.8812, 0.1789, 0.8812, 0.1108, 0.865, 0.124, 0.865, 0.109, 0.361, 0.8728, 0.7573, 0.8728, 0.751, 0.9138, 0.3886, 0.9138, 0.1925, 0.7652, 0.1925, 0.7215, 0.2521, 0.7215, 0.2521, 0.7652, 0.2521, 0.7652, 0.2521, 0.7215, 0.2667, 0.7215, 0.2667, 0.7652, 0.3441, 0.7173, 0.3274, 0.7173, 0.3274, 0.7316, 0.3441, 0.7316, 0.3441, 0.6582, 0.3274, 0.6582, 0.3274, 0.7173, 0.3441, 0.7173, 0.3441, 0.7316, 0.3274, 0.7316, 0.3274, 0.773, 0.3441, 0.773, 0.9371, 0.1088, 0.9371, 0.1213, 0.9217, 0.1104, 0.9371, 0.1088, 0.9217, 0.1104, 0.9217, 0.06916, 0.9371, 0.06916, 0.9371, 0.1213, 0.9371, 0.1789, 0.9217, 0.1789, 0.9217, 0.1104, 0.865, 0.1789, 0.865, 0.1241, 0.8812, 0.1108, 0.8812, 0.1789, 0.8812, 0.1108, 0.865, 0.109, 0.865, 0.06916, 0.8812, 0.06916, 0.9217, 0.1104, 0.8812, 0.1108, 0.8812, 0.06916, 0.9217, 0.06916, 0.9217, 0.1104, 0.9217, 0.1789, 0.8812, 0.1789, 0.8812, 0.1108, 0.4559, 0.6582, 0.5082, 0.6582, 0.5122, 0.6462, 0.3459, 0.5205, 0.3432, 0.5424, 0.3274, 0.6582, 0.3441, 0.6582, 0.401, 0.6582, 0.1652, 0.15, 0.1652, 0.1047, 0.1652, 0.06045, 0.1652, 0.01513, 0.2921, 0.01513, 0.2921, 0.1446, 0.1652, 0.1941, 0.5408, 0.06008, 0.5598, 0.05232, 0.5598, 0.1372, 0.5408, 0.1372, 0.6148, 0.2406, 0.5958, 0.2517, 0.5955, 0.1372, 0.6148, 0.1372, 0.5598, 0.1372, 0.5955, 0.1372, 0.5958, 0.2517, 0.5598, 0.2789, 0.3504, 0.1446, 0.3234, 0.1446, 0.2921, 0.1446, 0.2921, 0.01513, 0.4902, 0.01513, 0.5292, 0.01513, 0.5299, 0.1446, 0.4987, 0.1446, 0.4673, 0.1446, 0.436, 0.1446, 0.4046, 0.1446, 0.3775, 0.1446, 0.5598, 0.2789, 0.5408, 0.2868, 0.5408, 0.1372, 0.5598, 0.1372, 0.8649, 0.3545, 0.7985, 0.3488, 0.8812, 0.3157, 0.8884, 0.3455, 0.7985, 0.3488, 0.7475, 0.3674, 0.5598, 0.2789, 0.5958, 0.2517, 0.7176, 0.3728, 0.7475, 0.3674, 0.814, 0.3741, 0.7868, 0.3794, 0.7985, 0.3488, 0.796, 0.3355, 0.8653, 0.3067, 0.8812, 0.3157, 0.362, 0.7962, 0.4671, 0.7962, 0.4971, 0.8196, 0.361, 0.8728, 0.5923, 0.8196, 0.6354, 0.8196, 0.7573, 0.8728, 0.361, 0.8728, 0.4971, 0.8196, 0.5647, 0.8196, 0.5408, 0.04918, 0.5598, 0.05232, 0.5408, 0.06008, 0.5955, 0.05232, 0.6148, 0.05974, 0.6148, 0.1372, 0.5955, 0.1372, 0.5955, 0.05232, 0.6148, 0.04851, 0.6148, 0.05974, 0.5955, 0.05232, 0.5598, 0.05232, 0.5598, 0.01935, 0.5955, 0.01935, 0.5598, 0.05232, 0.5955, 0.05232, 0.5955, 0.1372, 0.5598, 0.1372, 0.6148, 0.2406, 0.796, 0.3355, 0.7985, 0.3488, 0.5958, 0.2517, 0.8649, 0.3545, 0.814, 0.3741, 0.7475, 0.3674, 0.7985, 0.3488, 0.5408, 0.2868, 0.5598, 0.2789, 0.7475, 0.3674, 0.7176, 0.3728, 0.9371, 0.1789, 0.9371, 0.2941, 0.9217, 0.3001, 0.9217, 0.1789, 0.1925, 0.595, 0.1925, 0.6363, 0.1925, 0.679, 0.1925, 0.7215, 0.1925, 0.7652, 0.07259, 0.7652, 0.05045, 0.7028, 0.09847, 0.5535, 0.1925, 0.5535, 0.9217, 0.3324, 0.8884, 0.3455, 0.8812, 0.3157, 0.9217, 0.3001, 0.7994, 0.06846, 0.8143, 0.06276, 0.7988, 0.07146, 0.7934, 0.1047, 0.8074, 0.1063, 0.7929, 0.1077, 0.7873, 0.1405, 0.8004, 0.1495, 0.7872, 0.1441, 0.7872, 0.1441, 0.7174, 0.1436, 0.7153, 0.14, 0.7873, 0.1405, 0.7929, 0.1077, 0.7017, 0.1073, 0.7005, 0.1042, 0.7934, 0.1047, 0.7988, 0.07146, 0.6867, 0.07121, 0.6857, 0.06821, 0.7994, 0.06846, 0.8074, 0.1063, 0.8143, 0.06276, 0.8324, 0.09829, 0.8249, 0.1417, 0.8143, 0.06276, 0.822, 0.01826, 0.8398, 0.05371, 0.8324, 0.09829, 0.8004, 0.1495, 0.8074, 0.1063, 0.8249, 0.1417, 0.8184, 0.1852, 0.8446, 0.06396, 0.819, 0.2244, 0.8099, 0.2243, 0.8184, 0.1852, 0.8249, 0.1417, 0.8324, 0.09829, 0.8398, 0.05371, 0.0424, 0.5905, 0.0424, 0.4655, 0.08381, 0.4655, 0.1652, 0.4775, 0.0424, 0.5905, 0.08381, 0.4655, 0.1652, 0.4655, 0.7039, 0.2304, 0.6382, 0.06411, 0.6395, 0.05451, 0.6584, 0.09865, 0.6768, 0.1416, 0.6945, 0.1848, 0.7124, 0.2273, 0.3136, 0.4933, 0.3136, 0.4842, 0.4519, 0.2562, 0.4522, 0.5721, 0.751, 0.9138, 0.9876, 0.9138, 0.9807, 0.9293, 0.7668, 0.9293, 0.7664, 0.9894, 0.7668, 0.9293, 0.9807, 0.9293, 0.9807, 0.9894, 0.7664, 0.9894, 0.3582, 0.9894, 0.4047, 0.9293, 0.7668, 0.9293, 0.9876, 0.9138, 0.751, 0.9138, 0.7573, 0.8728, 0.9876, 0.8728, 0.7573, 0.8728, 0.6499, 0.7962, 0.9571, 0.7962, 0.9678, 0.8089, 0.6499, 0.7962, 0.7573, 0.8728, 0.6354, 0.8196, 0.5257, 0.1558, 0.5257, 0.2486, 0.5124, 0.2499, 0.5124, 0.1558, 0.5124, 0.1558, 0.5124, 0.2499, 0.4816, 0.2529, 0.4816, 0.1558, 0.5124, 0.2499, 0.5124, 0.3142, 0.4816, 0.3006, 0.4816, 0.2529, 0.4816, 0.3006, 0.5124, 0.3142, 0.5124, 0.3374, 0.4816, 0.3205, 0.5257, 0.3419, 0.5124, 0.3374, 0.5124, 0.3142, 0.5257, 0.3223, 0.5257, 0.3952, 0.5124, 0.3374, 0.5257, 0.3419, 0.4663, 0.3727, 0.4816, 0.3205, 0.4816, 0.4245, 0.4663, 0.4141, 0.4663, 0.3727, 0.4816, 0.4245, 0.4816, 0.3006, 0.4816, 0.3205, 0.4663, 0.3084, 0.4663, 0.292, 0.4663, 0.3727, 0.4663, 0.3084, 0.4816, 0.3205, 0.4816, 0.2529, 0.4816, 0.3006, 0.4663, 0.292, 0.4663, 0.2543, 0.5124, 0.3374, 0.5124, 0.4475, 0.4816, 0.4245, 0.4816, 0.3205, 0.4816, 0.1558, 0.4816, 0.2529, 0.4663, 0.2543, 0.4663, 0.1558, 0.5257, 0.4086, 0.5124, 0.3374, 0.5257, 0.3952, 0.5124, 0.3374, 0.5257, 0.4086, 0.5124, 0.4475, 0.5124, 0.4475, 0.5257, 0.4086, 0.5257, 0.4548, 0.8822, 0.581, 0.8822, 0.4942, 0.9792, 0.4942, 0.9792, 0.581, 0.8822, 0.7233, 0.8822, 0.6751, 0.9792, 0.6751, 0.9792, 0.7233, 0.8822, 0.6279, 0.8822, 0.581, 0.9792, 0.581, 0.9792, 0.6279, 0.8822, 0.6751, 0.8822, 0.6279, 0.9792, 0.6279, 0.9792, 0.6751, 0.8822, 0.7739, 0.8822, 0.7233, 0.9792, 0.7233, 0.9792, 0.7739, 0.8822, 0.7233, 0.8822, 0.7739, 0.8721, 0.7739, 0.8721, 0.7233, 0.8822, 0.4942, 0.8822, 0.581, 0.8721, 0.581, 0.8721, 0.4942, 0.8822, 0.6279, 0.8822, 0.6751, 0.8721, 0.6751, 0.8721, 0.6279, 0.8822, 0.581, 0.8822, 0.6279, 0.8721, 0.6279, 0.8721, 0.581, 0.8822, 0.6751, 0.8822, 0.7233, 0.8721, 0.7233, 0.8721, 0.6751, 0.8721, 0.6279, 0.8721, 0.6751, 0.837, 0.6751, 0.837, 0.6279, 0.8721, 0.581, 0.8721, 0.6279, 0.837, 0.6279, 0.837, 0.581, 0.8721, 0.7233, 0.8721, 0.7739, 0.837, 0.7739, 0.837, 0.7233, 0.8721, 0.6751, 0.8721, 0.7233, 0.837, 0.7233, 0.837, 0.6751, 0.8721, 0.4942, 0.8721, 0.581, 0.837, 0.581, 0.837, 0.4942, 0.837, 0.581, 0.8284, 0.581, 0.8284, 0.4942, 0.837, 0.4942, 0.837, 0.6279, 0.8284, 0.6279, 0.8284, 0.581, 0.837, 0.581, 0.8284, 0.6279, 0.837, 0.6279, 0.837, 0.6751, 0.8284, 0.6751, 0.837, 0.7233, 0.8284, 0.7233, 0.8284, 0.6751, 0.837, 0.6751, 0.8284, 0.7233, 0.837, 0.7233, 0.837, 0.7739, 0.8284, 0.7739, 0.7911, 0.7686, 0.7074, 0.7686, 0.7074, 0.7336, 0.7911, 0.7336, 0.7911, 0.7336, 0.7074, 0.7336, 0.7074, 0.6993, 0.7911, 0.6993, 0.7911, 0.6993, 0.7074, 0.6993, 0.7074, 0.6659, 0.7911, 0.6659, 0.7911, 0.6005, 0.7074, 0.6005, 0.7074, 0.5663, 0.7911, 0.5663, 0.7911, 0.6337, 0.7074, 0.6337, 0.7074, 0.6005, 0.7911, 0.6005, 0.7911, 0.6659, 0.7074, 0.6659, 0.7074, 0.6337, 0.7911, 0.6337, 0.7074, 0.532, 0.7074, 0.5663, 0.6745, 0.5663, 0.6745, 0.532, 0.7074, 0.532, 0.7074, 0.5663, 0.6745, 0.5663, 0.6745, 0.532, 0.7074, 0.6993, 0.7074, 0.7336, 0.6745, 0.7336, 0.6745, 0.6993, 0.7074, 0.4967, 0.7074, 0.532, 0.6745, 0.532, 0.6745, 0.4967, 0.7074, 0.7336, 0.7074, 0.7686, 0.6745, 0.7686, 0.6745, 0.7336, 0.7074, 0.6659, 0.7074, 0.6993, 0.6745, 0.6993, 0.6745, 0.6659, 0.7074, 0.6005, 0.7074, 0.6337, 0.6745, 0.6337, 0.6745, 0.6005, 0.7074, 0.6005, 0.7074, 0.6337, 0.6745, 0.6337, 0.6745, 0.6005, 0.7074, 0.5663, 0.7074, 0.6005, 0.6745, 0.6005, 0.6745, 0.5663, 0.7074, 0.6993, 0.7074, 0.7336, 0.6745, 0.7336, 0.6745, 0.6993, 0.7911, 0.6337, 0.7074, 0.6337, 0.7074, 0.6005, 0.7911, 0.6005, 0.7074, 0.4967, 0.7074, 0.532, 0.6745, 0.532, 0.6745, 0.4967, 0.7911, 0.6659, 0.7074, 0.6659, 0.7074, 0.6337, 0.7911, 0.6337, 0.7074, 0.6337, 0.7074, 0.6659, 0.6745, 0.6659, 0.6745, 0.6337, 0.7911, 0.7336, 0.7074, 0.7336, 0.7074, 0.6993, 0.7911, 0.6993, 0.7911, 0.6993, 0.7074, 0.6993, 0.7074, 0.6659, 0.7911, 0.6659, 0.7911, 0.7686, 0.7074, 0.7686, 0.7074, 0.7336, 0.7911, 0.7336, 0.7074, 0.7336, 0.7074, 0.7686, 0.6745, 0.7686, 0.6745, 0.7336, 0.7911, 0.532, 0.7074, 0.532, 0.7074, 0.4967, 0.7911, 0.4967, 0.7074, 0.6659, 0.7074, 0.6993, 0.6745, 0.6993, 0.6745, 0.6659, 0.7911, 0.5663, 0.7074, 0.5663, 0.7074, 0.532, 0.7911, 0.532, 0.7911, 0.6005, 0.7074, 0.6005, 0.7074, 0.5663, 0.7911, 0.5663, 0.7074, 0.5663, 0.7074, 0.6005, 0.6745, 0.6005, 0.6745, 0.5663, 0.7911, 0.532, 0.7074, 0.532, 0.7074, 0.4967, 0.7911, 0.4967, 0.7911, 0.5663, 0.7074, 0.5663, 0.7074, 0.532, 0.7911, 0.532, 0.7074, 0.6337, 0.7074, 0.6659, 0.6745, 0.6659, 0.6745, 0.6337, 0.6745, 0.7336, 0.7074, 0.7336, 0.7074, 0.6993, 0.6745, 0.6993, 0.6745, 0.7336, 0.7074, 0.7336, 0.7074, 0.6993, 0.6745, 0.6993, 0.6745, 0.5663, 0.7074, 0.5663, 0.7074, 0.532, 0.6745, 0.532, 0.6745, 0.7686, 0.7074, 0.7686, 0.7074, 0.7336, 0.6745, 0.7336, 0.6745, 0.532, 0.7074, 0.532, 0.7074, 0.4967, 0.6745, 0.4967, 0.6745, 0.6005, 0.7074, 0.6005, 0.7074, 0.5663, 0.6745, 0.5663, 0.6745, 0.6659, 0.7074, 0.6659, 0.7074, 0.6337, 0.6745, 0.6337, 0.6745, 0.6659, 0.7074, 0.6659, 0.7074, 0.6337, 0.6745, 0.6337, 0.6745, 0.6993, 0.7074, 0.6993, 0.7074, 0.6659, 0.6745, 0.6659, 0.6745, 0.5663, 0.7074, 0.5663, 0.7074, 0.532, 0.6745, 0.532, 0.6745, 0.7686, 0.7074, 0.7686, 0.7074, 0.7336, 0.6745, 0.7336, 0.6745, 0.6337, 0.7074, 0.6337, 0.7074, 0.6005, 0.6745, 0.6005, 0.6745, 0.532, 0.7074, 0.532, 0.7074, 0.4967, 0.6745, 0.4967, 0.6745, 0.6005, 0.7074, 0.6005, 0.7074, 0.5663, 0.6745, 0.5663, 0.6745, 0.6993, 0.7074, 0.6993, 0.7074, 0.6659, 0.6745, 0.6659, 0.6745, 0.6337, 0.7074, 0.6337, 0.7074, 0.6005, 0.6745, 0.6005, 0.5873, 0.3924, 0.5873, 0.471, 0.5506, 0.471, 0.5506, 0.3924, 0.624, 0.3924, 0.624, 0.471, 0.5873, 0.471, 0.5873, 0.3924, 0.6607, 0.3924, 0.6607, 0.471, 0.624, 0.471, 0.624, 0.3924, 0.6974, 0.3924, 0.6974, 0.471, 0.6607, 0.471, 0.6607, 0.3924, 0.734, 0.3924, 0.734, 0.471, 0.6974, 0.471, 0.6974, 0.3924, 0.7706, 0.3924, 0.7706, 0.471, 0.734, 0.471, 0.734, 0.3924, 0.8072, 0.3924, 0.8072, 0.471, 0.7706, 0.471, 0.7706, 0.3924, 0.8459, 0.3924, 0.8459, 0.471, 0.8072, 0.471, 0.8072, 0.3924, 0.5873, 0.3924, 0.5873, 0.471, 0.5506, 0.471, 0.5506, 0.3924, 0.624, 0.3924, 0.624, 0.471, 0.5873, 0.471, 0.5873, 0.3924, 0.6607, 0.3924, 0.6607, 0.471, 0.624, 0.471, 0.624, 0.3924, 0.6974, 0.3924, 0.6974, 0.471, 0.6607, 0.471, 0.6607, 0.3924, 0.734, 0.3924, 0.734, 0.471, 0.6974, 0.471, 0.6974, 0.3924, 0.7706, 0.3924, 0.7706, 0.471, 0.734, 0.471, 0.734, 0.3924, 0.8072, 0.3924, 0.8072, 0.471, 0.7706, 0.471, 0.7706, 0.3924, 0.8459, 0.3924, 0.8459, 0.471, 0.8072, 0.471, 0.8072, 0.3924, 0.6745, 0.6337, 0.6366, 0.6337, 0.6366, 0.6659, 0.6745, 0.6659, 0.6745, 0.4967, 0.6366, 0.4967, 0.6366, 0.532, 0.6745, 0.532, 0.6745, 0.6659, 0.6366, 0.6659, 0.6366, 0.6993, 0.6745, 0.6993, 0.6745, 0.532, 0.6366, 0.532, 0.6366, 0.5663, 0.6745, 0.5663, 0.6745, 0.6337, 0.6366, 0.6337, 0.6366, 0.6659, 0.6745, 0.6659, 0.6745, 0.5663, 0.6366, 0.5663, 0.6366, 0.6005, 0.6745, 0.6005, 0.6745, 0.7336, 0.6366, 0.7336, 0.6366, 0.7686, 0.6745, 0.7686, 0.6745, 0.6659, 0.6366, 0.6659, 0.6366, 0.6993, 0.6745, 0.6993, 0.6745, 0.6005, 0.6366, 0.6005, 0.6366, 0.6337, 0.6745, 0.6337, 0.6745, 0.4967, 0.6366, 0.4967, 0.6366, 0.532, 0.6745, 0.532, 0.6745, 0.6993, 0.6366, 0.6993, 0.6366, 0.7336, 0.6745, 0.7336, 0.6745, 0.6993, 0.6366, 0.6993, 0.6366, 0.7336, 0.6745, 0.7336, 0.6745, 0.532, 0.6366, 0.532, 0.6366, 0.5663, 0.6745, 0.5663, 0.6745, 0.7336, 0.6366, 0.7336, 0.6366, 0.7686, 0.6745, 0.7686, 0.6745, 0.5663, 0.6366, 0.5663, 0.6366, 0.6005, 0.6745, 0.6005, 0.6745, 0.6005, 0.6366, 0.6005, 0.6366, 0.6337, 0.6745, 0.6337, 0.6366, 0.6993, 0.5544, 0.6993, 0.5544, 0.7336, 0.6366, 0.7336, 0.6366, 0.6337, 0.5544, 0.6337, 0.5544, 0.6659, 0.6366, 0.6659, 0.6366, 0.5663, 0.5544, 0.5663, 0.5544, 0.6005, 0.6366, 0.6005, 0.6366, 0.7336, 0.5544, 0.7336, 0.5544, 0.7686, 0.6366, 0.7686, 0.6366, 0.6005, 0.5544, 0.6005, 0.5544, 0.6337, 0.6366, 0.6337, 0.6366, 0.4967, 0.5544, 0.4967, 0.5544, 0.532, 0.6366, 0.532, 0.6366, 0.7336, 0.5544, 0.7336, 0.5544, 0.7686, 0.6366, 0.7686, 0.6366, 0.532, 0.5544, 0.532, 0.5544, 0.5663, 0.6366, 0.5663, 0.6366, 0.6993, 0.5544, 0.6993, 0.5544, 0.7336, 0.6366, 0.7336, 0.6366, 0.6005, 0.5544, 0.6005, 0.5544, 0.6337, 0.6366, 0.6337, 0.6366, 0.5663, 0.5544, 0.5663, 0.5544, 0.6005, 0.6366, 0.6005, 0.6366, 0.6337, 0.5544, 0.6337, 0.5544, 0.6659, 0.6366, 0.6659, 0.6366, 0.4967, 0.5544, 0.4967, 0.5544, 0.532, 0.6366, 0.532, 0.6366, 0.6659, 0.5544, 0.6659, 0.5544, 0.6993, 0.6366, 0.6993, 0.6366, 0.6659, 0.5544, 0.6659, 0.5544, 0.6993, 0.6366, 0.6993, 0.6366, 0.532, 0.5544, 0.532, 0.5544, 0.5663, 0.6366, 0.5663, 0.7074, 0.532, 0.7074, 0.5663, 0.6745, 0.5663, 0.6745, 0.532, 0.7074, 0.6993, 0.7074, 0.7336, 0.6745, 0.7336, 0.6745, 0.6993, 0.7074, 0.7336, 0.7074, 0.7686, 0.6745, 0.7686, 0.6745, 0.7336, 0.7074, 0.6659, 0.7074, 0.6993, 0.6745, 0.6993, 0.6745, 0.6659, 0.7074, 0.6005, 0.7074, 0.6337, 0.6745, 0.6337, 0.6745, 0.6005, 0.7911, 0.6337, 0.7074, 0.6337, 0.7074, 0.6005, 0.7911, 0.6005, 0.7074, 0.4967, 0.7074, 0.532, 0.6745, 0.532, 0.6745, 0.4967, 0.7911, 0.6659, 0.7074, 0.6659, 0.7074, 0.6337, 0.7911, 0.6337, 0.7911, 0.7336, 0.7074, 0.7336, 0.7074, 0.6993, 0.7911, 0.6993, 0.7911, 0.6993, 0.7074, 0.6993, 0.7074, 0.6659, 0.7911, 0.6659, 0.7911, 0.7686, 0.7074, 0.7686, 0.7074, 0.7336, 0.7911, 0.7336, 0.7911, 0.6005, 0.7074, 0.6005, 0.7074, 0.5663, 0.7911, 0.5663, 0.7074, 0.5663, 0.7074, 0.6005, 0.6745, 0.6005, 0.6745, 0.5663, 0.7911, 0.532, 0.7074, 0.532, 0.7074, 0.4967, 0.7911, 0.4967, 0.7911, 0.5663, 0.7074, 0.5663, 0.7074, 0.532, 0.7911, 0.532, 0.7074, 0.6337, 0.7074, 0.6659, 0.6745, 0.6659, 0.6745, 0.6337, 0.6745, 0.7336, 0.7074, 0.7336, 0.7074, 0.6993, 0.6745, 0.6993, 0.6745, 0.5663, 0.7074, 0.5663, 0.7074, 0.532, 0.6745, 0.532, 0.6745, 0.532, 0.7074, 0.532, 0.7074, 0.4967, 0.6745, 0.4967, 0.6745, 0.6005, 0.7074, 0.6005, 0.7074, 0.5663, 0.6745, 0.5663, 0.6745, 0.6659, 0.7074, 0.6659, 0.7074, 0.6337, 0.6745, 0.6337, 0.6745, 0.7686, 0.7074, 0.7686, 0.7074, 0.7336, 0.6745, 0.7336, 0.6745, 0.6993, 0.7074, 0.6993, 0.7074, 0.6659, 0.6745, 0.6659, 0.6745, 0.6337, 0.7074, 0.6337, 0.7074, 0.6005, 0.6745, 0.6005, 0.5873, 0.3924, 0.5873, 0.471, 0.5506, 0.471, 0.5506, 0.3924, 0.624, 0.3924, 0.624, 0.471, 0.5873, 0.471, 0.5873, 0.3924, 0.6607, 0.3924, 0.6607, 0.471, 0.624, 0.471, 0.624, 0.3924, 0.6974, 0.3924, 0.6974, 0.471, 0.6607, 0.471, 0.6607, 0.3924, 0.734, 0.3924, 0.734, 0.471, 0.6974, 0.471, 0.6974, 0.3924, 0.7706, 0.3924, 0.7706, 0.471, 0.734, 0.471, 0.734, 0.3924, 0.8072, 0.3924, 0.8072, 0.471, 0.7706, 0.471, 0.7706, 0.3924, 0.8459, 0.3924, 0.8459, 0.471, 0.8072, 0.471, 0.8072, 0.3924, 0.6745, 0.6337, 0.6366, 0.6337, 0.6366, 0.6659, 0.6745, 0.6659, 0.6745, 0.6659, 0.6366, 0.6659, 0.6366, 0.6993, 0.6745, 0.6993, 0.6745, 0.4967, 0.6366, 0.4967, 0.6366, 0.532, 0.6745, 0.532, 0.6745, 0.6993, 0.6366, 0.6993, 0.6366, 0.7336, 0.6745, 0.7336, 0.6745, 0.532, 0.6366, 0.532, 0.6366, 0.5663, 0.6745, 0.5663, 0.6745, 0.7336, 0.6366, 0.7336, 0.6366, 0.7686, 0.6745, 0.7686, 0.6745, 0.5663, 0.6366, 0.5663, 0.6366, 0.6005, 0.6745, 0.6005, 0.6745, 0.6005, 0.6366, 0.6005, 0.6366, 0.6337, 0.6745, 0.6337, 0.6366, 0.6993, 0.5544, 0.6993, 0.5544, 0.7336, 0.6366, 0.7336, 0.6366, 0.7336, 0.5544, 0.7336, 0.5544, 0.7686, 0.6366, 0.7686, 0.6366, 0.4967, 0.5544, 0.4967, 0.5544, 0.532, 0.6366, 0.532, 0.6366, 0.532, 0.5544, 0.532, 0.5544, 0.5663, 0.6366, 0.5663, 0.6366, 0.6005, 0.5544, 0.6005, 0.5544, 0.6337, 0.6366, 0.6337, 0.6366, 0.5663, 0.5544, 0.5663, 0.5544, 0.6005, 0.6366, 0.6005, 0.6366, 0.6337, 0.5544, 0.6337, 0.5544, 0.6659, 0.6366, 0.6659, 0.6366, 0.6659, 0.5544, 0.6659, 0.5544, 0.6993, 0.6366, 0.6993])
me_plane.use_remesh_preserve_volume = False
me_plane.use_remesh_preserve_attributes = False
me_plane.use_mirror_vertex_groups = False
me_plane.update()

# ---- objects
ob_plane_003 = bpy.data.objects.new('Plane.003', me_plane_002)
ob_plane_002 = bpy.data.objects.new('Plane.002', me_plane_003)
ob_plane_001 = bpy.data.objects.new('Plane.001', me_plane_001)
ob_plane = bpy.data.objects.new('Plane', me_plane)
ob_lamp = bpy.data.objects.new('Lamp', light_lamp)
ob_camera = bpy.data.objects.new('Camera', cam_camera)

# ---- transforms, parenting, visibility, modifiers, constraints
ob_plane_003.location = (0.0, -0.4398, -2.76)
ob_plane_003.rotation_euler = (-1.531, -1.56e-16, -3.8e-16)
ob_plane_003.lineart.crease_threshold = 0.0
_m = ob_plane_003.modifiers.new('Mirror', 'MIRROR')
_m.merge_threshold = 0.01
_m = ob_plane_003.modifiers.new('EdgeSplit', 'EDGE_SPLIT')
_m.split_angle = 0.2618
ob_plane_002.location = (0.0, 0.0, 0.0)
ob_plane_002.rotation_euler = (-1.571, 0.0, 0.0)
ob_plane_002.lineart.crease_threshold = 0.0
_m = ob_plane_002.modifiers.new('Mirror', 'MIRROR')
_m.merge_threshold = 0.01
_m = ob_plane_002.modifiers.new('EdgeSplit', 'EDGE_SPLIT')
_m.split_angle = 0.2618
ob_plane_001.location = (0.0, 0.0, 0.0)
ob_plane_001.lineart.crease_threshold = 0.0
_m = ob_plane_001.modifiers.new('Mirror', 'MIRROR')
_m.merge_threshold = 0.01
_m = ob_plane_001.modifiers.new('EdgeSplit', 'EDGE_SPLIT')
_m.split_angle = 0.2269
ob_plane.location = (0.0, 0.0, 0.0)
ob_plane.rotation_euler = (-1.571, 0.0, 0.0)
ob_plane.lineart.crease_threshold = 0.0
_m = ob_plane.modifiers.new('Mirror', 'MIRROR')
_m.merge_threshold = 0.01
_m = ob_plane.modifiers.new('EdgeSplit', 'EDGE_SPLIT')
_m.split_angle = 0.2618
ob_lamp.location = (4.076, 1.005, 5.904)
ob_lamp.rotation_euler = (0.6503, 0.05522, 1.866)
ob_lamp.lock_rotations_4d = False
ob_lamp.empty_display_type = 'ARROWS'
ob_lamp.color = (0.0, 0.0, 0.0, 0.0)
ob_lamp.lineart.crease_threshold = 0.0
ob_camera.location = (7.481, -6.508, 5.344)
ob_camera.rotation_euler = (1.109, 0.01082, 0.8149)
ob_camera.lock_rotations_4d = False
ob_camera.empty_display_type = 'ARROWS'
ob_camera.color = (0.0, 0.0, 0.0, 0.0)
ob_camera.display_type = 'WIRE'
ob_camera.lineart.crease_threshold = 0.0

# ---- collection membership
col_collection_1.objects.link(ob_plane_003)
col_collection_1.objects.link(ob_plane_002)
col_collection_1.objects.link(ob_plane_001)
col_collection_1.objects.link(ob_plane)
col_collection_1.objects.link(ob_lamp)
col_collection_1.objects.link(ob_camera)

# ---- scene / render settings (as saved in the file)
scene.camera = ob_plane
scene.frame_start = 1; scene.frame_end = 30; scene.frame_set(3)
scene.render.engine = 'BLENDER_EEVEE_NEXT'
scene.render.image_settings.color_mode = 'RGB'
scene.render.image_settings.compression = 90
scene.render.resolution_percentage = 50
scene.render.dither_intensity = 0.0
scene.cycles.use_denoising = False
scene.cycles.samples = 10
scene.cycles.sampling_pattern = 'TABULATED_SOBOL'
scene.cycles.light_sampling_threshold = 0.0
scene.cycles.use_adaptive_sampling = False
scene.cycles.use_light_tree = False
scene.cycles.blur_glossy = 0.0
scene.cycles.volume_bounces = 1
scene.cycles.pixel_filter_type = 'GAUSSIAN'
scene.cycles.sample_clamp_indirect = 0.0
scene.view_settings.view_transform = 'Standard'
bpy.context.view_layer.update()

# ---- added for rendering (the .blend has no active camera): camera
cam_auto = bpy.data.cameras.new('AutoCamera')
cam_auto.lens = 50.0
cam_auto.sensor_width = 36.0
cam_auto.clip_end = 1000.0
ob_auto_camera = bpy.data.objects.new('AutoCamera', cam_auto)
scene.collection.objects.link(ob_auto_camera)
ob_auto_camera.location = (12.1001, -14.4144, 9.8248)
ob_auto_camera.rotation_euler = (1.09748, -7.21219e-08, 0.694738)
scene.camera = ob_auto_camera
bpy.context.view_layer.update()

